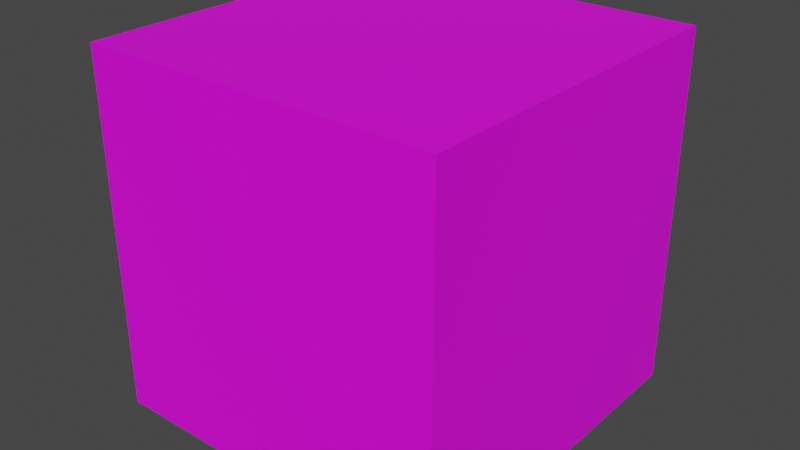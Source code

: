 # Source: Box.001.blend  (saved by Blender 3.4.6; exported with 4.5.12 LTS)
import bpy
from mathutils import Matrix  # noqa: F401  (used for matrix-valued properties, if any)

bpy.ops.wm.read_factory_settings(use_empty=True)
scene = bpy.context.scene
scene.name = 'Scene'

# ---- collections
col_collection = bpy.data.collections.new('Collection'); scene.collection.children.link(col_collection)

# ---- materials (node trees are filled in below, after node groups)
mat_material = bpy.data.materials.new('Material')
mat_material.alpha_threshold = 0.0
mat_material.use_transparent_shadow = False
mat_material.roughness = 0.5
mat_material.line_color = (0.0, 0.0, 0.0, 1.0)

# ---- material node trees
mat_material.use_nodes = True; mat_material.node_tree.nodes.clear()
_N = mat_material.node_tree.nodes; _L = mat_material.node_tree.links
n0 = _N.new('ShaderNodeOutputMaterial'); n0.name = 'Material Output'; n0.location = (300, 300)
n1 = _N.new('ShaderNodeBsdfPrincipled'); n1.name = 'Principled BSDF'; n1.location = (10, 300)
n1.distribution = 'GGX'
n1.subsurface_method = 'RANDOM_WALK_SKIN'
n1.inputs[3].default_value = 1.45
n1.inputs[27].default_value = (0.0, 0.0, 0.0, 1.0)
n1.inputs[28].default_value = 1.0
n2 = _N.new('ShaderNodeTexImage'); n2.name = 'Image Texture'; n2.location = (-280, 280)
_L.new(n1.outputs[0], n0.inputs[0])
_L.new(n2.outputs[0], n1.inputs[0])
n0.is_active_output = True

# ---- world
world_world = bpy.data.worlds.new('World'); scene.world = world_world
world_world.use_nodes = True; world_world.node_tree.nodes.clear()
_N = world_world.node_tree.nodes; _L = world_world.node_tree.links
n0 = _N.new('ShaderNodeOutputWorld'); n0.name = 'World Output'; n0.location = (300, 300)
n1 = _N.new('ShaderNodeBackground'); n1.name = 'Background'; n1.location = (10, 300)
n1.inputs[0].default_value = (0.05088, 0.05088, 0.05088, 1.0)
_L.new(n1.outputs[0], n0.inputs[0])
n0.is_active_output = True
world_world.color = (0.05088, 0.05088, 0.05088)
world_world.use_sun_shadow = False
world_world.sun_shadow_jitter_overblur = 0.0

# ---- meshes
me_cube = bpy.data.meshes.new('Cube')
me_cube.from_pydata([(-1.0, -1.0, -1.0), (-1.0, -1.0, 1.0), (-1.0, 1.0, -1.0), (-1.0, 1.0, 1.0), (1.0, -1.0, -1.0), (1.0, -1.0, 1.0), (1.0, 1.0, -1.0), (1.0, 1.0, 1.0)], [], [(0, 1, 3, 2), (2, 3, 7, 6), (6, 7, 5, 4), (4, 5, 1, 0), (2, 6, 4, 0), (7, 3, 1, 5)])
_uv = me_cube.uv_layers.new(name='UVMap')
_uv.uv.foreach_set('vector', [0.375, 0.0, 0.625, 0.0, 0.625, 0.25, 0.375, 0.25, 0.375, 0.25, 0.625, 0.25, 0.625, 0.5, 0.375, 0.5, 0.375, 0.5, 0.625, 0.5, 0.625, 0.75, 0.375, 0.75, 0.375, 0.75, 0.625, 0.75, 0.625, 1.0, 0.375, 1.0, 0.125, 0.5, 0.375, 0.5, 0.375, 0.75, 0.125, 0.75, 0.625, 0.5, 0.875, 0.5, 0.875, 0.75, 0.625, 0.75])
me_cube.materials.append(mat_material)
me_cube.update()

# ---- objects
ob_cube = bpy.data.objects.new('Cube', me_cube)

# ---- transforms, parenting, visibility, modifiers, constraints
ob_cube.location = (0.0, 0.0, 0.0)

# ---- collection membership
col_collection.objects.link(ob_cube)

# ---- scene / render settings (as saved in the file)
scene.frame_start = 1; scene.frame_end = 250; scene.frame_set(1)
scene.render.engine = 'BLENDER_EEVEE_NEXT'
scene.cycles.sampling_pattern = 'TABULATED_SOBOL'
scene.cycles.use_light_tree = False
scene.view_settings.view_transform = 'Filmic'
bpy.context.view_layer.update()

# ---- added for rendering (the .blend has no active camera and no usable light): camera, sun
cam_auto = bpy.data.cameras.new('AutoCamera')
cam_auto.lens = 50.0
cam_auto.sensor_width = 36.0
cam_auto.clip_end = 1000.0
ob_auto_camera = bpy.data.objects.new('AutoCamera', cam_auto)
scene.collection.objects.link(ob_auto_camera)
ob_auto_camera.location = (3.20507, -3.84609, 2.56406)
ob_auto_camera.rotation_euler = (1.09748, -7.21219e-08, 0.694738)
scene.camera = ob_auto_camera
light_auto_sun = bpy.data.lights.new('AutoSun', 'SUN')
light_auto_sun.energy = 3.0
light_auto_sun.angle = 0.0523599
ob_auto_sun = bpy.data.objects.new('AutoSun', light_auto_sun)
scene.collection.objects.link(ob_auto_sun)
ob_auto_sun.rotation_euler = (0.872665, 0.174533, 0.523599)
bpy.context.view_layer.update()
